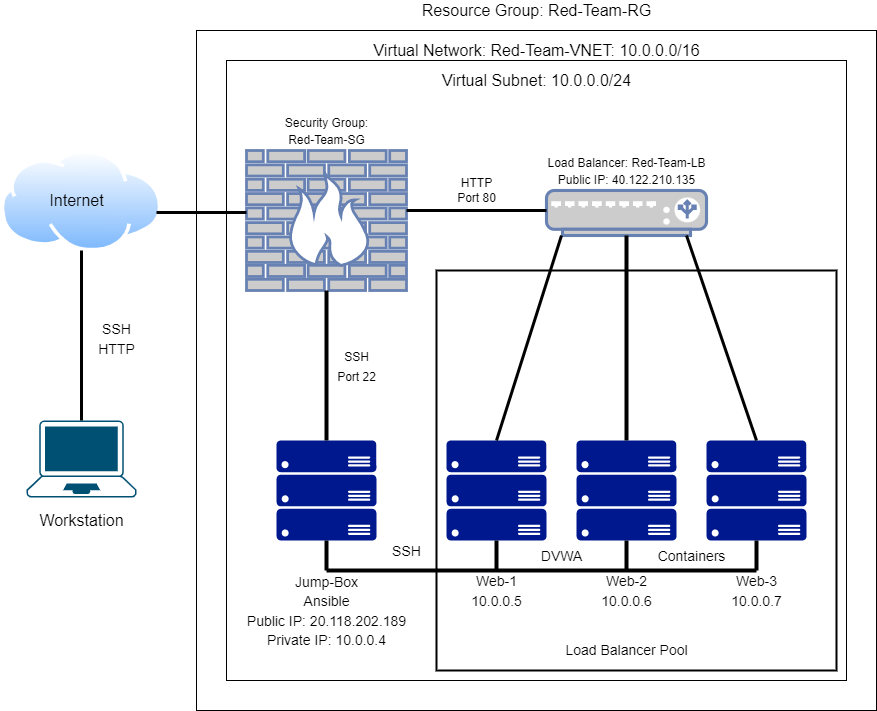

The diagram above was exported from draw.io. Its source (the exported page's mxGraphModel, read from the mxfile embedded in the PNG):
<mxGraphModel dx="1422" dy="762" grid="1" gridSize="10" guides="1" tooltips="1" connect="1" arrows="1" fold="1" page="1" pageScale="1" pageWidth="850" pageHeight="1100" math="0" shadow="0">
  <root>
    <mxCell id="0" />
    <mxCell id="1" parent="0" />
    <mxCell id="eE_JRRioI87IlITitQMR-1" value="" style="whiteSpace=wrap;html=1;aspect=fixed;" parent="1" vertex="1">
      <mxGeometry x="240" y="40" width="680" height="680" as="geometry" />
    </mxCell>
    <mxCell id="eE_JRRioI87IlITitQMR-2" value="Resource Group: Red-Team-RG" style="text;html=1;resizable=0;autosize=1;align=center;verticalAlign=middle;points=[];fillColor=none;strokeColor=none;rounded=0;fontSize=16;" parent="1" vertex="1">
      <mxGeometry x="460" y="10" width="240" height="20" as="geometry" />
    </mxCell>
    <mxCell id="eE_JRRioI87IlITitQMR-3" value="" style="whiteSpace=wrap;html=1;aspect=fixed;fontSize=16;" parent="1" vertex="1">
      <mxGeometry x="270" y="70" width="620" height="620" as="geometry" />
    </mxCell>
    <mxCell id="eE_JRRioI87IlITitQMR-4" value="Virtual Network: Red-Team-VNET: 10.0.0.0/16" style="text;html=1;resizable=0;autosize=1;align=center;verticalAlign=middle;points=[];fillColor=none;strokeColor=none;rounded=0;fontSize=16;" parent="1" vertex="1">
      <mxGeometry x="410" y="50" width="340" height="20" as="geometry" />
    </mxCell>
    <mxCell id="eE_JRRioI87IlITitQMR-5" value="Virtual Subnet: 10.0.0.0/24" style="text;html=1;resizable=0;autosize=1;align=center;verticalAlign=middle;points=[];fillColor=none;strokeColor=none;rounded=0;fontSize=16;" parent="1" vertex="1">
      <mxGeometry x="480" y="80" width="200" height="20" as="geometry" />
    </mxCell>
    <mxCell id="eE_JRRioI87IlITitQMR-6" value="" style="points=[[0.13,0.02,0],[0.5,0,0],[0.87,0.02,0],[0.885,0.4,0],[0.985,0.985,0],[0.5,1,0],[0.015,0.985,0],[0.115,0.4,0]];verticalLabelPosition=bottom;sketch=0;html=1;verticalAlign=top;aspect=fixed;align=center;pointerEvents=1;shape=mxgraph.cisco19.laptop;fillColor=#005073;strokeColor=none;fontSize=16;" parent="1" vertex="1">
      <mxGeometry x="70" y="430" width="110" height="77" as="geometry" />
    </mxCell>
    <mxCell id="eE_JRRioI87IlITitQMR-7" value="" style="aspect=fixed;perimeter=ellipsePerimeter;html=1;align=center;shadow=0;dashed=0;spacingTop=3;image;image=img/lib/active_directory/internet_cloud.svg;fontSize=16;" parent="1" vertex="1">
      <mxGeometry x="44.44" y="160" width="161.11" height="101.5" as="geometry" />
    </mxCell>
    <mxCell id="eE_JRRioI87IlITitQMR-8" value="" style="fontColor=#0066CC;verticalAlign=top;verticalLabelPosition=bottom;labelPosition=center;align=center;html=1;outlineConnect=0;fillColor=#CCCCCC;strokeColor=#6881B3;gradientColor=none;gradientDirection=north;strokeWidth=2;shape=mxgraph.networks.firewall;fontSize=16;" parent="1" vertex="1">
      <mxGeometry x="290" y="160" width="160" height="140" as="geometry" />
    </mxCell>
    <mxCell id="eE_JRRioI87IlITitQMR-10" value="" style="sketch=0;aspect=fixed;pointerEvents=1;shadow=0;dashed=0;html=1;strokeColor=none;labelPosition=center;verticalLabelPosition=bottom;verticalAlign=top;align=center;fillColor=#00188D;shape=mxgraph.azure.server_rack;fontSize=16;" parent="1" vertex="1">
      <mxGeometry x="320" y="450" width="100" height="100" as="geometry" />
    </mxCell>
    <mxCell id="eE_JRRioI87IlITitQMR-11" value="" style="sketch=0;aspect=fixed;pointerEvents=1;shadow=0;dashed=0;html=1;strokeColor=none;labelPosition=center;verticalLabelPosition=bottom;verticalAlign=top;align=center;fillColor=#00188D;shape=mxgraph.azure.server_rack;fontSize=16;" parent="1" vertex="1">
      <mxGeometry x="490" y="450" width="100" height="100" as="geometry" />
    </mxCell>
    <mxCell id="eE_JRRioI87IlITitQMR-13" value="" style="sketch=0;aspect=fixed;pointerEvents=1;shadow=0;dashed=0;html=1;strokeColor=none;labelPosition=center;verticalLabelPosition=bottom;verticalAlign=top;align=center;fillColor=#00188D;shape=mxgraph.azure.server_rack;fontSize=16;" parent="1" vertex="1">
      <mxGeometry x="620" y="450" width="100" height="100" as="geometry" />
    </mxCell>
    <mxCell id="eE_JRRioI87IlITitQMR-14" value="" style="sketch=0;aspect=fixed;pointerEvents=1;shadow=0;dashed=0;html=1;strokeColor=none;labelPosition=center;verticalLabelPosition=bottom;verticalAlign=top;align=center;fillColor=#00188D;shape=mxgraph.azure.server_rack;fontSize=16;" parent="1" vertex="1">
      <mxGeometry x="750" y="450" width="100" height="100" as="geometry" />
    </mxCell>
    <mxCell id="eE_JRRioI87IlITitQMR-15" value="" style="fontColor=#0066CC;verticalAlign=top;verticalLabelPosition=bottom;labelPosition=center;align=center;html=1;outlineConnect=0;fillColor=#CCCCCC;strokeColor=#6881B3;gradientColor=none;gradientDirection=north;strokeWidth=2;shape=mxgraph.networks.load_balancer;fontSize=16;" parent="1" vertex="1">
      <mxGeometry x="590" y="200" width="160" height="45" as="geometry" />
    </mxCell>
    <mxCell id="eE_JRRioI87IlITitQMR-16" value="" style="endArrow=none;html=1;rounded=0;fontSize=16;strokeWidth=3;" parent="1" edge="1">
      <mxGeometry width="50" height="50" relative="1" as="geometry">
        <mxPoint x="125" y="430" as="sourcePoint" />
        <mxPoint x="125" y="260" as="targetPoint" />
      </mxGeometry>
    </mxCell>
    <mxCell id="eE_JRRioI87IlITitQMR-17" value="" style="endArrow=none;html=1;rounded=0;fontSize=16;strokeWidth=3;" parent="1" edge="1">
      <mxGeometry width="50" height="50" relative="1" as="geometry">
        <mxPoint x="200" y="222" as="sourcePoint" />
        <mxPoint x="290" y="222" as="targetPoint" />
      </mxGeometry>
    </mxCell>
    <mxCell id="eE_JRRioI87IlITitQMR-18" value="" style="endArrow=none;html=1;rounded=0;fontSize=16;strokeWidth=3;" parent="1" edge="1">
      <mxGeometry width="50" height="50" relative="1" as="geometry">
        <mxPoint x="450" y="220" as="sourcePoint" />
        <mxPoint x="590" y="220" as="targetPoint" />
      </mxGeometry>
    </mxCell>
    <mxCell id="eE_JRRioI87IlITitQMR-22" value="" style="line;strokeWidth=4;direction=south;html=1;perimeter=backbonePerimeter;points=[];outlineConnect=0;fontSize=16;" parent="1" vertex="1">
      <mxGeometry x="365" y="300" width="10" height="150" as="geometry" />
    </mxCell>
    <mxCell id="eE_JRRioI87IlITitQMR-23" value="" style="line;strokeWidth=4;direction=south;html=1;perimeter=backbonePerimeter;points=[];outlineConnect=0;fontSize=16;" parent="1" vertex="1">
      <mxGeometry x="365" y="550" width="10" height="30" as="geometry" />
    </mxCell>
    <mxCell id="eE_JRRioI87IlITitQMR-24" value="" style="line;strokeWidth=4;direction=south;html=1;perimeter=backbonePerimeter;points=[];outlineConnect=0;fontSize=16;" parent="1" vertex="1">
      <mxGeometry x="535" y="550" width="10" height="30" as="geometry" />
    </mxCell>
    <mxCell id="eE_JRRioI87IlITitQMR-25" value="" style="line;strokeWidth=4;direction=south;html=1;perimeter=backbonePerimeter;points=[];outlineConnect=0;fontSize=16;" parent="1" vertex="1">
      <mxGeometry x="665" y="550" width="10" height="30" as="geometry" />
    </mxCell>
    <mxCell id="eE_JRRioI87IlITitQMR-26" value="" style="line;strokeWidth=4;direction=south;html=1;perimeter=backbonePerimeter;points=[];outlineConnect=0;fontSize=16;" parent="1" vertex="1">
      <mxGeometry x="795" y="550" width="10" height="30" as="geometry" />
    </mxCell>
    <mxCell id="eE_JRRioI87IlITitQMR-27" value="" style="line;strokeWidth=4;html=1;fontSize=16;" parent="1" vertex="1">
      <mxGeometry x="370" y="570" width="430" height="20" as="geometry" />
    </mxCell>
    <mxCell id="eE_JRRioI87IlITitQMR-28" value="" style="endArrow=none;html=1;rounded=0;fontSize=16;strokeWidth=3;exitX=0.5;exitY=0;exitDx=0;exitDy=0;exitPerimeter=0;" parent="1" source="eE_JRRioI87IlITitQMR-11" edge="1">
      <mxGeometry width="50" height="50" relative="1" as="geometry">
        <mxPoint x="555" y="295" as="sourcePoint" />
        <mxPoint x="605" y="245" as="targetPoint" />
      </mxGeometry>
    </mxCell>
    <mxCell id="eE_JRRioI87IlITitQMR-29" value="" style="endArrow=none;html=1;rounded=0;fontSize=16;strokeWidth=3;exitX=0.5;exitY=0;exitDx=0;exitDy=0;exitPerimeter=0;" parent="1" source="eE_JRRioI87IlITitQMR-14" edge="1">
      <mxGeometry width="50" height="50" relative="1" as="geometry">
        <mxPoint x="680" y="295" as="sourcePoint" />
        <mxPoint x="730" y="245" as="targetPoint" />
      </mxGeometry>
    </mxCell>
    <mxCell id="eE_JRRioI87IlITitQMR-30" value="" style="line;strokeWidth=4;direction=south;html=1;perimeter=backbonePerimeter;points=[];outlineConnect=0;fontSize=16;" parent="1" vertex="1">
      <mxGeometry x="665" y="245" width="10" height="205" as="geometry" />
    </mxCell>
    <mxCell id="eE_JRRioI87IlITitQMR-31" value="Internet" style="text;html=1;resizable=0;autosize=1;align=center;verticalAlign=middle;points=[];fillColor=none;strokeColor=none;rounded=0;fontSize=16;" parent="1" vertex="1">
      <mxGeometry x="85" y="200" width="70" height="20" as="geometry" />
    </mxCell>
    <mxCell id="eE_JRRioI87IlITitQMR-32" value="Workstation" style="text;html=1;resizable=0;autosize=1;align=center;verticalAlign=middle;points=[];fillColor=none;strokeColor=none;rounded=0;fontSize=16;" parent="1" vertex="1">
      <mxGeometry x="75" y="520" width="100" height="20" as="geometry" />
    </mxCell>
    <mxCell id="eE_JRRioI87IlITitQMR-33" value="&lt;font style=&quot;font-size: 14px&quot;&gt;SSH&lt;br&gt;HTTP&lt;/font&gt;" style="text;html=1;resizable=0;autosize=1;align=center;verticalAlign=middle;points=[];fillColor=none;strokeColor=none;rounded=0;fontSize=16;" parent="1" vertex="1">
      <mxGeometry x="135" y="322.5" width="50" height="50" as="geometry" />
    </mxCell>
    <mxCell id="eE_JRRioI87IlITitQMR-34" value="&lt;font style=&quot;font-size: 12px&quot;&gt;SSH&lt;br&gt;Port 22&lt;/font&gt;" style="text;html=1;resizable=0;autosize=1;align=center;verticalAlign=middle;points=[];fillColor=none;strokeColor=none;rounded=0;fontSize=16;" parent="1" vertex="1">
      <mxGeometry x="375" y="350" width="50" height="50" as="geometry" />
    </mxCell>
    <mxCell id="eE_JRRioI87IlITitQMR-35" value="&lt;font style=&quot;font-size: 14px&quot;&gt;SSH&lt;/font&gt;" style="text;html=1;resizable=0;autosize=1;align=center;verticalAlign=middle;points=[];fillColor=none;strokeColor=none;rounded=0;fontSize=16;" parent="1" vertex="1">
      <mxGeometry x="430" y="545" width="40" height="30" as="geometry" />
    </mxCell>
    <mxCell id="eE_JRRioI87IlITitQMR-36" value="&lt;font style=&quot;font-size: 14px&quot;&gt;Web-1&lt;br&gt;10.0.0.5&lt;/font&gt;" style="text;html=1;resizable=0;autosize=1;align=center;verticalAlign=middle;points=[];fillColor=none;strokeColor=none;rounded=0;fontSize=16;" parent="1" vertex="1">
      <mxGeometry x="505" y="575" width="70" height="50" as="geometry" />
    </mxCell>
    <mxCell id="eE_JRRioI87IlITitQMR-37" value="&lt;font style=&quot;font-size: 14px&quot;&gt;Web-2&lt;br&gt;10.0.0.6&lt;/font&gt;" style="text;html=1;resizable=0;autosize=1;align=center;verticalAlign=middle;points=[];fillColor=none;strokeColor=none;rounded=0;fontSize=16;" parent="1" vertex="1">
      <mxGeometry x="635" y="575" width="70" height="50" as="geometry" />
    </mxCell>
    <mxCell id="eE_JRRioI87IlITitQMR-38" value="&lt;font style=&quot;font-size: 14px&quot;&gt;Web-3&lt;br&gt;10.0.0.7&lt;/font&gt;" style="text;html=1;resizable=0;autosize=1;align=center;verticalAlign=middle;points=[];fillColor=none;strokeColor=none;rounded=0;fontSize=16;" parent="1" vertex="1">
      <mxGeometry x="765" y="575" width="70" height="50" as="geometry" />
    </mxCell>
    <mxCell id="eE_JRRioI87IlITitQMR-39" value="&lt;font style=&quot;font-size: 14px&quot;&gt;DVWA&lt;/font&gt;" style="text;html=1;resizable=0;autosize=1;align=center;verticalAlign=middle;points=[];fillColor=none;strokeColor=none;rounded=0;fontSize=16;" parent="1" vertex="1">
      <mxGeometry x="575" y="550" width="60" height="30" as="geometry" />
    </mxCell>
    <mxCell id="eE_JRRioI87IlITitQMR-40" value="&lt;font style=&quot;font-size: 14px&quot;&gt;Containers&lt;/font&gt;" style="text;html=1;resizable=0;autosize=1;align=center;verticalAlign=middle;points=[];fillColor=none;strokeColor=none;rounded=0;fontSize=16;" parent="1" vertex="1">
      <mxGeometry x="695" y="550" width="80" height="30" as="geometry" />
    </mxCell>
    <mxCell id="eE_JRRioI87IlITitQMR-42" value="&lt;font style=&quot;font-size: 14px&quot;&gt;Jump-Box&lt;br&gt;Ansible&lt;br&gt;Public IP: 20.118.202.189&lt;br&gt;Private IP: 10.0.0.4&lt;/font&gt;" style="text;html=1;resizable=0;autosize=1;align=center;verticalAlign=middle;points=[];fillColor=none;strokeColor=none;rounded=0;fontSize=16;" parent="1" vertex="1">
      <mxGeometry x="285" y="575" width="170" height="90" as="geometry" />
    </mxCell>
    <mxCell id="UgTrQPDtAyrouRXGy2xG-1" value="HTTP&lt;br&gt;Port 80" style="text;html=1;resizable=0;autosize=1;align=center;verticalAlign=middle;points=[];fillColor=none;strokeColor=none;rounded=0;" parent="1" vertex="1">
      <mxGeometry x="495" y="185" width="50" height="30" as="geometry" />
    </mxCell>
    <mxCell id="UgTrQPDtAyrouRXGy2xG-2" value="&lt;font style=&quot;font-size: 12px&quot;&gt;Load Balancer: Red-Team-LB&lt;br&gt;Public IP: 40.122.210.135&lt;/font&gt;" style="text;html=1;resizable=0;autosize=1;align=center;verticalAlign=middle;points=[];fillColor=none;strokeColor=none;rounded=0;fontSize=14;" parent="1" vertex="1">
      <mxGeometry x="585" y="160" width="170" height="40" as="geometry" />
    </mxCell>
    <mxCell id="UgTrQPDtAyrouRXGy2xG-3" value="&lt;font style=&quot;font-size: 12px&quot;&gt;Security Group:&lt;br&gt;Red-Team-SG&lt;/font&gt;" style="text;html=1;resizable=0;autosize=1;align=center;verticalAlign=middle;points=[];fillColor=none;strokeColor=none;rounded=0;fontSize=14;" parent="1" vertex="1">
      <mxGeometry x="320" y="120" width="100" height="40" as="geometry" />
    </mxCell>
    <mxCell id="UgTrQPDtAyrouRXGy2xG-5" value="" style="whiteSpace=wrap;html=1;aspect=fixed;fontSize=12;fillColor=none;strokeWidth=2;" parent="1" vertex="1">
      <mxGeometry x="480" y="280" width="400" height="400" as="geometry" />
    </mxCell>
    <mxCell id="UgTrQPDtAyrouRXGy2xG-6" value="Load Balancer Pool" style="text;html=1;resizable=0;autosize=1;align=center;verticalAlign=middle;points=[];fillColor=none;strokeColor=none;rounded=0;fontSize=14;" parent="1" vertex="1">
      <mxGeometry x="600" y="650" width="140" height="20" as="geometry" />
    </mxCell>
  </root>
</mxGraphModel>